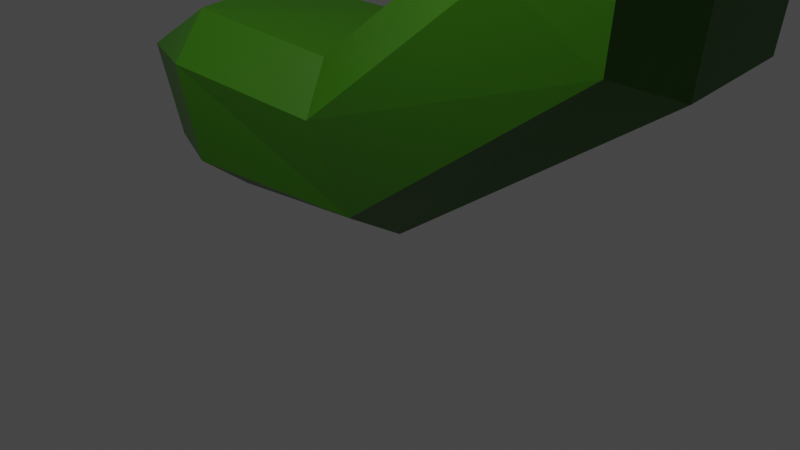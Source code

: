# Source: Kyuri_Model.blend  (saved by Blender 2.93.21; exported with 4.5.12 LTS)
import bpy
from mathutils import Matrix  # noqa: F401  (used for matrix-valued properties, if any)

bpy.ops.wm.read_factory_settings(use_empty=True)
scene = bpy.context.scene
scene.name = 'Scene'

# ---- collections
col_collection = bpy.data.collections.new('Collection'); scene.collection.children.link(col_collection)

# ---- materials (node trees are filled in below, after node groups)
mat_material = bpy.data.materials.new('Material')
mat_material.alpha_threshold = 0.0
mat_material.use_transparent_shadow = False
mat_material.line_color = (0.0, 0.0, 0.0, 1.0)
mat_x = bpy.data.materials.new('マテリアル')
mat_x.use_transparent_shadow = False

# ---- material node trees
mat_material.use_nodes = True; mat_material.node_tree.nodes.clear()
_N = mat_material.node_tree.nodes; _L = mat_material.node_tree.links
n0 = _N.new('ShaderNodeOutputMaterial'); n0.name = 'Material Output'; n0.location = (300, 300)
n1 = _N.new('ShaderNodeBsdfPrincipled'); n1.name = 'Principled BSDF'; n1.location = (10, 300)
n1.distribution = 'GGX'
n1.subsurface_method = 'BURLEY'
n1.inputs[0].default_value = (0.03225, 0.1413, 0.0003295, 1.0)
n1.inputs[2].default_value = 0.4
n1.inputs[3].default_value = 1.45
n1.inputs[27].default_value = (0.0, 0.0, 0.0, 1.0)
n1.inputs[28].default_value = 1.0
_L.new(n1.outputs[0], n0.inputs[0])
n0.is_active_output = True
mat_x.use_nodes = True; mat_x.node_tree.nodes.clear()
_N = mat_x.node_tree.nodes; _L = mat_x.node_tree.links
n0 = _N.new('ShaderNodeBsdfPrincipled'); n0.name = 'Principled BSDF'; n0.location = (10, 300)
n0.distribution = 'GGX'
n0.subsurface_method = 'BURLEY'
n0.inputs[0].default_value = (0.7481, 1.0, 0.6225, 1.0)
n0.inputs[3].default_value = 1.45
n0.inputs[27].default_value = (0.0, 0.0, 0.0, 1.0)
n0.inputs[28].default_value = 1.0
n1 = _N.new('ShaderNodeOutputMaterial'); n1.name = 'Material Output'; n1.location = (300, 300)
_L.new(n0.outputs[0], n1.inputs[0])
n1.is_active_output = True

# ---- world
world_world = bpy.data.worlds.new('World'); scene.world = world_world
world_world.use_nodes = True; world_world.node_tree.nodes.clear()
_N = world_world.node_tree.nodes; _L = world_world.node_tree.links
n0 = _N.new('ShaderNodeOutputWorld'); n0.name = 'World Output'; n0.location = (300, 300)
n1 = _N.new('ShaderNodeBackground'); n1.name = 'Background'; n1.location = (10, 300)
n1.inputs[0].default_value = (0.05088, 0.05088, 0.05088, 1.0)
_L.new(n1.outputs[0], n0.inputs[0])
n0.is_active_output = True
world_world.color = (0.05088, 0.05088, 0.05088)
world_world.use_sun_shadow = False
world_world.sun_shadow_jitter_overblur = 0.0

# ---- cameras
cam_camera = bpy.data.cameras.new('Camera')
cam_camera.clip_end = 100.0
cam_camera.ortho_scale = 7.314

# ---- lights
light_light = bpy.data.lights.new('Light', 'POINT')
light_light.transmission_factor = 0.0
light_light.energy = 1000.0
light_light.shadow_soft_size = 0.1
light_light.shadow_maximum_resolution = 0.006
light_light.use_absolute_resolution = True

# ---- meshes
me_cube = bpy.data.meshes.new('Cube')
me_cube.from_pydata([(0.3717, 1.241, 0.9096), (0.3205, 0.8293, 1.339), (0.4644, -0.8526, 0.1673), (0.5155, -0.4405, -0.2619), (0.3534, -0.7485, 1.086), (0.3107, -0.2484, 1.434), (0.4826, 1.137, -0.009149), (0.5254, 0.6372, -0.3575), (0.8085, 0.9926, 1.284), (0.7773, 0.5347, 1.717), (1.061, 0.3272, 1.405), (0.9159, 0.5328, -0.1693), (0.8836, 0.9916, 0.2627), (1.112, 0.3272, 0.8141), (1.061, -0.3315, 1.405), (0.7785, -0.5484, 1.718), (0.8108, -1.007, 1.286), (1.112, -0.3315, 0.8141), (0.8859, -1.008, 0.2642), (0.9171, -0.5503, -0.1685), (-0.06423, 0.9854, -4.189), (-0.02564, -0.1038, -3.545), (-0.2286, 0.6008, -4.358), (-0.05429, -0.09222, -3.655), (0.05444, 1.03, -3.663), (0.1541, 0.5701, -3.519), (-0.02483, 0.1648, -3.532), (-0.1763, -0.9667, -4.079), (-0.2759, -0.5071, -4.222), (0.1558, -0.5128, -3.547), (0.1265, -0.8625, -3.853), (-0.05348, 0.1763, -3.642), (-0.04024, 0.9838, -2.078), (-0.3651, 0.5299, -1.465), (-0.2731, -1.013, -1.686), (0.05174, -0.5587, -2.299), (0.05472, 0.5242, -2.274), (-0.3681, -0.553, -1.49), (-0.04575, -1.016, -2.124), (-0.2676, 0.9868, -1.64), (0.06217, 0.5471, -2.532), (-0.3679, -0.5301, -3.235), (-0.03437, -0.9927, -2.726), (-0.2713, 1.01, -3.042), (-0.03751, 1.007, -2.676), (-0.3696, 0.5528, -3.208), (-0.2682, -0.9896, -3.092), (0.06387, -0.5358, -2.56), (-0.2776, 0.5758, -4.195), (-0.1794, 1.033, -4.029), (0.126, 0.9299, -3.807), (0.1558, 0.547, -3.69), (-0.06323, -0.9098, -4.238), (-0.2266, -0.524, -4.386), (0.1574, -0.4815, -3.716), (0.05758, -0.9698, -3.713), (-0.008318, -0.1077, -3.652), (-0.02909, -0.196, -3.711), (-0.05212, -0.173, -3.82), (-0.05518, -0.07626, -3.848), (-0.02743, 0.2739, -3.687), (-0.007499, 0.1713, -3.639), (-0.05442, 0.1788, -3.836), (-0.05049, 0.2714, -3.798), (1.043, 0.5395, 1.617), (1.13, 0.5395, 0.6026), (1.13, -0.5437, 0.6026), (1.043, -0.5437, 1.617), (1.043, 0.5395, 1.617), (1.13, 0.5395, 0.6026), (1.13, -0.5437, 0.6026), (1.043, -0.5437, 1.617), (1.119, 0.3272, 1.501), (1.17, 0.3272, 0.9104), (1.17, -0.3315, 0.9104), (1.119, -0.3315, 1.501)], [], [(7, 11, 19, 3), (31, 26, 21, 23), (32, 39, 0, 6), (42, 46, 27, 55), (45, 48, 28, 41), (14, 17, 74, 75), (8, 9, 64), (11, 12, 65), (67, 15, 16), (66, 18, 19), (57, 21, 56), (23, 58, 59), (26, 60, 61), (62, 63, 31), (59, 62, 31, 23), (40, 25, 24, 44), (64, 65, 12, 8), (63, 60, 26, 31), (16, 18, 66, 67), (57, 58, 23, 21), (41, 28, 27, 46), (9, 15, 67, 64), (3, 19, 18, 2), (61, 56, 21, 26), (1, 9, 8, 0), (19, 11, 65, 66), (6, 0, 8, 12), (33, 1, 0, 39), (35, 3, 2, 38), (15, 5, 4, 16), (11, 7, 6, 12), (9, 1, 5, 15), (18, 16, 4, 2), (36, 7, 3, 35), (40, 36, 35, 47), (47, 35, 38, 42), (45, 33, 39, 43), (5, 37, 34, 4), (7, 36, 32, 6), (1, 33, 37, 5), (2, 4, 34, 38), (44, 43, 39, 32), (24, 49, 43, 44), (48, 45, 43, 49), (29, 47, 42, 55), (25, 40, 47, 29), (37, 41, 46, 34), (36, 40, 44, 32), (33, 45, 41, 37), (38, 34, 46, 42), (20, 22, 48, 49), (51, 50, 24, 25), (53, 52, 27, 28), (30, 54, 29, 55), (54, 51, 25, 29), (52, 30, 55, 27), (50, 20, 49, 24), (22, 53, 28, 48), (57, 56, 22, 20), (59, 58, 50, 51), (61, 60, 52, 53), (63, 62, 54, 30), (62, 59, 51, 54), (60, 63, 30, 52), (58, 57, 20, 50), (56, 61, 53, 22), (68, 69, 65, 64), (70, 71, 67, 66), (71, 68, 64, 67), (69, 70, 66, 65), (10, 13, 69, 68), (17, 14, 71, 70), (14, 10, 68, 71), (13, 17, 70, 69), (73, 72, 75, 74), (10, 14, 75, 72), (13, 10, 72, 73), (17, 13, 73, 74)])
me_cube.polygons.foreach_set('material_index', [0, 0, 0, 0, 0, 0, 0, 0, 0, 0, 0, 0, 0, 0, 0, 0, 0, 0, 0, 0, 0, 0, 0, 0, 0, 0, 0, 0, 0, 0, 0, 0, 0, 0, 0, 0, 0, 0, 0, 0, 0, 0, 0, 0, 0, 0, 0, 0, 0, 0, 0, 0, 0, 0, 0, 0, 0, 0, 1, 1, 1, 1, 1, 1, 1, 1, 0, 0, 0, 0, 0, 0, 0, 0, 0, 0, 0, 0])
_uv = me_cube.uv_layers.new(name='UVMap')
_uv.uv.foreach_set('vector', [0.25, 0.5573, 0.3177, 0.5573, 0.3177, 0.6927, 0.25, 0.6927, 0.4323, 0.0573, 0.5677, 0.0573, 0.5677, 0.1927, 0.4323, 0.1927, 0.4323, 0.3407, 0.5677, 0.3407, 0.5677, 0.375, 0.4323, 0.375, 0.4323, 0.926, 0.5677, 0.926, 0.5677, 0.9427, 0.4323, 0.9427, 0.801, 0.5573, 0.8177, 0.5573, 0.8177, 0.6927, 0.801, 0.6927, 0.5395, 0.6662, 0.4605, 0.6662, 0.4605, 0.6662, 0.5395, 0.6662, 0.5677, 0.4427, 0.625, 0.4427, 0.5677, 0.5, 0.3177, 0.5573, 0.3177, 0.5, 0.375, 0.5573, 0.5677, 0.6927, 0.625, 0.6927, 0.5677, 0.75, 0.4323, 0.75, 0.375, 0.8073, 0.375, 0.8073, 0.5566, 0.2611, 0.5677, 0.25, 0.6108, 0.1953, 0.4323, 0.1927, 0.4286, 0.2358, 0.3822, 0.1894, 0.5677, 0.0573, 0.5409, 0.01418, 0.6108, 0.05465, 0.1723, 0.6892, 0.1718, 0.7358, 0.125, 0.6927, 0.1723, 0.5606, 0.1723, 0.6892, 0.125, 0.6927, 0.125, 0.5573, 0.199, 0.5573, 0.1823, 0.5573, 0.1823, 0.5, 0.199, 0.5, 0.5677, 0.5573, 0.4323, 0.5573, 0.4323, 0.4427, 0.5677, 0.4427, 0.4079, 0.01418, 0.5409, 0.01418, 0.5677, 0.0573, 0.4323, 0.0573, 0.5677, 0.8073, 0.4323, 0.8073, 0.4323, 0.6927, 0.5677, 0.6927, 0.5391, 0.2785, 0.4067, 0.2785, 0.4323, 0.1927, 0.5677, 0.1927, 0.625, 0.926, 0.625, 0.9427, 0.5677, 0.9427, 0.5677, 0.926, 0.6823, 0.5573, 0.6823, 0.6927, 0.5677, 0.6927, 0.5677, 0.5573, 0.25, 0.6927, 0.3177, 0.6927, 0.3177, 0.75, 0.25, 0.75, 0.6108, 0.05465, 0.6108, 0.1953, 0.5677, 0.1927, 0.5677, 0.0573, 0.625, 0.375, 0.625, 0.4427, 0.5677, 0.4427, 0.5677, 0.375, 0.3177, 0.6927, 0.3177, 0.5573, 0.4323, 0.5573, 0.4323, 0.6927, 0.4323, 0.375, 0.5677, 0.375, 0.5677, 0.4427, 0.4323, 0.4427, 0.625, 0.3407, 0.625, 0.375, 0.5677, 0.375, 0.5677, 0.3407, 0.2157, 0.6927, 0.25, 0.6927, 0.25, 0.75, 0.2157, 0.75, 0.625, 0.8073, 0.625, 0.875, 0.5677, 0.875, 0.5677, 0.8073, 0.3177, 0.5573, 0.25, 0.5573, 0.25, 0.5, 0.3177, 0.5, 0.6823, 0.5573, 0.75, 0.5573, 0.75, 0.6927, 0.6823, 0.6927, 0.4323, 0.8073, 0.5677, 0.8073, 0.5677, 0.875, 0.4323, 0.875, 0.2157, 0.5573, 0.25, 0.5573, 0.25, 0.6927, 0.2157, 0.6927, 0.199, 0.5573, 0.2157, 0.5573, 0.2157, 0.6927, 0.199, 0.6927, 0.199, 0.6927, 0.2157, 0.6927, 0.2157, 0.75, 0.199, 0.75, 0.625, 0.324, 0.625, 0.3407, 0.5677, 0.3407, 0.5677, 0.324, 0.625, 0.875, 0.625, 0.9093, 0.5677, 0.9093, 0.5677, 0.875, 0.25, 0.5573, 0.2157, 0.5573, 0.2157, 0.5, 0.25, 0.5, 0.75, 0.5573, 0.7843, 0.5573, 0.7843, 0.6927, 0.75, 0.6927, 0.4323, 0.875, 0.5677, 0.875, 0.5677, 0.9093, 0.4323, 0.9093, 0.4323, 0.324, 0.5677, 0.324, 0.5677, 0.3407, 0.4323, 0.3407, 0.4323, 0.3073, 0.5677, 0.3073, 0.5677, 0.324, 0.4323, 0.324, 0.625, 0.3073, 0.625, 0.324, 0.5677, 0.324, 0.5677, 0.3073, 0.1823, 0.6927, 0.199, 0.6927, 0.199, 0.75, 0.1823, 0.75, 0.1823, 0.5573, 0.199, 0.5573, 0.199, 0.6927, 0.1823, 0.6927, 0.625, 0.9093, 0.625, 0.926, 0.5677, 0.926, 0.5677, 0.9093, 0.2157, 0.5573, 0.199, 0.5573, 0.199, 0.5, 0.2157, 0.5, 0.7843, 0.5573, 0.801, 0.5573, 0.801, 0.6927, 0.7843, 0.6927, 0.4323, 0.9093, 0.5677, 0.9093, 0.5677, 0.926, 0.4323, 0.926, 0.5566, 0.2611, 0.6108, 0.1953, 0.625, 0.1927, 0.5677, 0.25, 0.3822, 0.1894, 0.4286, 0.2358, 0.4323, 0.25, 0.375, 0.1927, 0.6108, 0.05465, 0.5409, 0.01418, 0.5677, 0.0, 0.625, 0.0573, 0.1718, 0.7358, 0.1723, 0.6892, 0.1823, 0.6927, 0.1823, 0.75, 0.1723, 0.6892, 0.1723, 0.5606, 0.1823, 0.5573, 0.1823, 0.6927, 0.5409, 0.01418, 0.4079, 0.01418, 0.4323, 0.0, 0.5677, 0.0, 0.4067, 0.2785, 0.5391, 0.2785, 0.5677, 0.3073, 0.4323, 0.3073, 0.6108, 0.1953, 0.6108, 0.05465, 0.625, 0.0573, 0.625, 0.1927, 0.5566, 0.2611, 0.6108, 0.1953, 0.6108, 0.1953, 0.5566, 0.2611, 0.3822, 0.1894, 0.4286, 0.2358, 0.4286, 0.2358, 0.3822, 0.1894, 0.6108, 0.05465, 0.5409, 0.01418, 0.5409, 0.01418, 0.6108, 0.05465, 0.1718, 0.7358, 0.1723, 0.6892, 0.1723, 0.6892, 0.1718, 0.7358, 0.1723, 0.6892, 0.1723, 0.5606, 0.1723, 0.5606, 0.1723, 0.6892, 0.5409, 0.01418, 0.4079, 0.01418, 0.4079, 0.01418, 0.5409, 0.01418, 0.4067, 0.2785, 0.5391, 0.2785, 0.5391, 0.2785, 0.4067, 0.2785, 0.6108, 0.1953, 0.6108, 0.05465, 0.6108, 0.05465, 0.6108, 0.1953, 0.5677, 0.5573, 0.4323, 0.5573, 0.4323, 0.5573, 0.5677, 0.5573, 0.4323, 0.6927, 0.5677, 0.6927, 0.5677, 0.6927, 0.4323, 0.6927, 0.5677, 0.6927, 0.5677, 0.5573, 0.5677, 0.5573, 0.5677, 0.6927, 0.4323, 0.5573, 0.4323, 0.6927, 0.4323, 0.6927, 0.4323, 0.5573, 0.5395, 0.5838, 0.4605, 0.5838, 0.4323, 0.5573, 0.5677, 0.5573, 0.4605, 0.6662, 0.5395, 0.6662, 0.5677, 0.6927, 0.4323, 0.6927, 0.5395, 0.6662, 0.5395, 0.5838, 0.5677, 0.5573, 0.5677, 0.6927, 0.4605, 0.5838, 0.4605, 0.6662, 0.4323, 0.6927, 0.4323, 0.5573, 0.4605, 0.5838, 0.5395, 0.5838, 0.5395, 0.6662, 0.4605, 0.6662, 0.5395, 0.5838, 0.5395, 0.6662, 0.5395, 0.6662, 0.5395, 0.5838, 0.4605, 0.5838, 0.5395, 0.5838, 0.5395, 0.5838, 0.4605, 0.5838, 0.4605, 0.6662, 0.4605, 0.5838, 0.4605, 0.5838, 0.4605, 0.6662])
me_cube.materials.append(mat_material)
me_cube.materials.append(mat_x)
me_cube.use_remesh_preserve_volume = False
me_cube.use_remesh_preserve_attributes = False
me_cube.use_mirror_vertex_groups = False
me_cube.update()

# ---- objects
ob_cube = bpy.data.objects.new('Cube', me_cube)
ob_light = bpy.data.objects.new('Light', light_light)
ob_camera = bpy.data.objects.new('Camera', cam_camera)

# ---- transforms, parenting, visibility, modifiers, constraints
ob_cube.location = (1.899, -0.198, 1.288)
ob_cube.rotation_euler = (-0.09773, -2.995, 0.03591)
ob_cube.scale = (4.243, 1.0, 0.9622)
ob_cube.lock_rotations_4d = False
ob_cube.empty_display_type = 'ARROWS'
ob_cube.lineart.crease_threshold = 0.0
ob_light.location = (0.3425, -4.938, 7.263)
ob_light.rotation_euler = (-2.321, -0.1041, 1.29)
ob_light.lock_rotations_4d = False
ob_light.empty_display_type = 'ARROWS'
ob_light.color = (0.0, 0.0, 0.0, 0.0)
ob_light.lineart.crease_threshold = 0.0
ob_camera.location = (7.359, -6.926, 4.958)
ob_camera.rotation_euler = (1.109, 0.0, 0.8149)
ob_camera.lock_rotations_4d = False
ob_camera.empty_display_type = 'ARROWS'
ob_camera.color = (0.0, 0.0, 0.0, 0.0)
ob_camera.display_type = 'WIRE'
ob_camera.lineart.crease_threshold = 0.0

# ---- collection membership
col_collection.objects.link(ob_cube)
col_collection.objects.link(ob_light)
col_collection.objects.link(ob_camera)

# ---- scene / render settings (as saved in the file)
scene.camera = ob_camera
scene.frame_start = 1; scene.frame_end = 250; scene.frame_set(1)
scene.render.engine = 'BLENDER_EEVEE_NEXT'
scene.cycles.use_denoising = False
scene.cycles.samples = 128
scene.cycles.sampling_pattern = 'TABULATED_SOBOL'
scene.cycles.use_adaptive_sampling = False
scene.cycles.use_light_tree = False
scene.view_settings.view_transform = 'Filmic'
bpy.context.view_layer.update()
